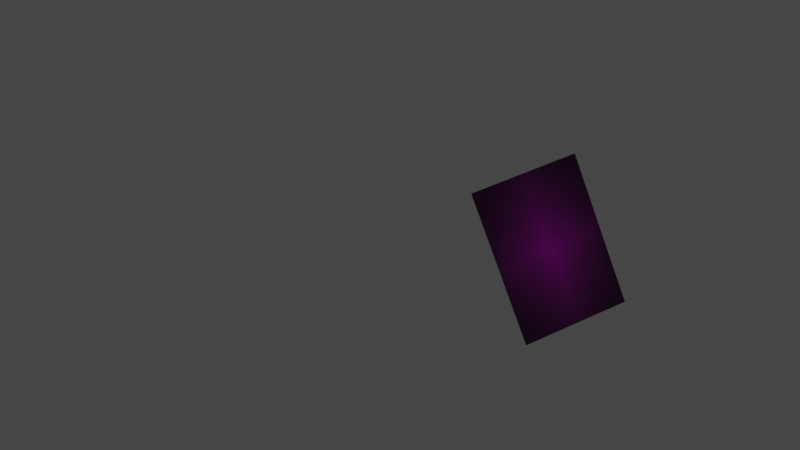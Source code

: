 # Source: calibration.blend  (saved by Blender 3.1.7; exported with 4.5.12 LTS)
import bpy
from mathutils import Matrix  # noqa: F401  (used for matrix-valued properties, if any)

bpy.ops.wm.read_factory_settings(use_empty=True)
scene = bpy.context.scene
scene.name = 'Scene'

# ---- collections
col_collection = bpy.data.collections.new('Collection'); scene.collection.children.link(col_collection)

# ---- images (referenced by path relative to the original .blend; pixels are not part of the script)
import os
ASSET_DIR = os.environ.get("B2B_ASSET_DIR", "")  # directory of the original .blend (textures are referenced by path, not embedded)
HERE = os.path.dirname(os.path.abspath(__file__))  # packed textures are extracted next to this script under _unpacked/

def load_image(name, relpath, width, height, colorspace="sRGB"):
    """Load a texture the original file referenced (path relative to the .blend, or extracted next to this script)."""
    p = next((c for c in (os.path.join(HERE, relpath), os.path.join(ASSET_DIR, relpath)) if relpath and os.path.exists(c)), "")
    if p:
        img = bpy.data.images.load(p, check_existing=True)
        img.name = name
    else:  # same state as the original file: an image datablock whose file is absent (Cycles renders it pink)
        img = bpy.data.images.new(name, width, height)
        img.source = "FILE"
        img.filepath = "//" + (relpath or name)
    img.colorspace_settings.name = colorspace
    return img
img_checkerboard_png = load_image('checkerboard.png', 'checkerboard.png', 1024, 1024, 'sRGB')

# ---- materials (node trees are filled in below, after node groups)
mat_checkerboard = bpy.data.materials.new('checkerboard')
mat_checkerboard.surface_render_method = 'BLENDED'
mat_checkerboard.blend_method = 'BLEND'
mat_checkerboard.use_transparent_shadow = False

# ---- material node trees
mat_checkerboard.use_nodes = True; mat_checkerboard.node_tree.nodes.clear()
_N = mat_checkerboard.node_tree.nodes; _L = mat_checkerboard.node_tree.links
n0 = _N.new('ShaderNodeOutputMaterial'); n0.name = 'Material Output'; n0.location = (300, 300)
n1 = _N.new('ShaderNodeTexImage'); n1.name = 'Image Texture'; n1.location = (-200, 300)
n1.image = img_checkerboard_png
n1.extension = 'CLIP'
n2 = _N.new('ShaderNodeBsdfPrincipled'); n2.name = 'Principled BSDF'; n2.location = (0, 300)
n2.distribution = 'GGX'
n2.subsurface_method = 'RANDOM_WALK_SKIN'
n2.inputs[3].default_value = 1.45
n2.inputs[27].default_value = (0.0, 0.0, 0.0, 1.0)
n2.inputs[28].default_value = 1.0
_L.new(n1.outputs[0], n2.inputs[0])
_L.new(n2.outputs[0], n0.inputs[0])
n0.is_active_output = True

# ---- world
world_world = bpy.data.worlds.new('World'); scene.world = world_world
world_world.use_nodes = True; world_world.node_tree.nodes.clear()
_N = world_world.node_tree.nodes; _L = world_world.node_tree.links
n0 = _N.new('ShaderNodeOutputWorld'); n0.name = 'World Output'; n0.location = (300, 300)
n1 = _N.new('ShaderNodeBackground'); n1.name = 'Background'; n1.location = (10, 300)
n1.inputs[0].default_value = (0.05088, 0.05088, 0.05088, 1.0)
_L.new(n1.outputs[0], n0.inputs[0])
n0.is_active_output = True
world_world.color = (0.05088, 0.05088, 0.05088)
world_world.use_sun_shadow = False
world_world.sun_shadow_jitter_overblur = 0.0

# ---- cameras
cam_camera = bpy.data.cameras.new('Camera')
cam_camera.clip_end = 100.0
cam_camera.lens = 20.0
cam_camera.ortho_scale = 7.314
cam_camera.fisheye_fov = 3.144
cam_camera.fisheye_lens = 8.0

# ---- lights
light_light = bpy.data.lights.new('Light', 'POINT')
light_light.transmission_factor = 0.0
light_light.energy = 1000.0
light_light.shadow_soft_size = 0.1
light_light.shadow_maximum_resolution = 0.006
light_light.use_absolute_resolution = True

# ---- meshes
me_checkerboard = bpy.data.meshes.new('checkerboard')
me_checkerboard.from_pydata([(-0.1485, -0.21, 0.0), (0.1485, -0.21, 0.0), (-0.1485, 0.21, 0.0), (0.1485, 0.21, 0.0)], [], [(0, 1, 3, 2)])
_uv = me_checkerboard.uv_layers.new(name='UVMap')
_uv.uv.foreach_set('vector', [0.0, 0.0, 1.0, 0.0, 1.0, 1.0, 0.0, 1.0])
me_checkerboard.materials.append(mat_checkerboard)
me_checkerboard.use_remesh_fix_poles = True
me_checkerboard.use_remesh_preserve_attributes = False
me_checkerboard.update()

# ---- objects
ob_light = bpy.data.objects.new('Light', light_light)
ob_camera = bpy.data.objects.new('Camera', cam_camera)
ob_checkerboard = bpy.data.objects.new('checkerboard', me_checkerboard)

# ---- transforms, parenting, visibility, modifiers, constraints
ob_light.location = (-4.059, 1.39, 0.5275)
ob_light.rotation_euler = (0.1275, 0.0, 0.0)
ob_light.lock_rotations_4d = False
ob_light.empty_display_type = 'ARROWS'
ob_light.color = (0.0, 0.0, 0.0, 0.0)
ob_light.lineart.crease_threshold = 0.0
ob_camera.location = (0.0, 0.0, 1.0)
ob_camera.lock_rotations_4d = False
ob_camera.empty_display_type = 'ARROWS'
ob_camera.color = (0.0, 0.0, 0.0, 0.0)
ob_camera.display_type = 'WIRE'
ob_camera.lineart.crease_threshold = 0.0
ob_checkerboard.location = (0.3905, -0.06319, -0.1538)
ob_checkerboard.rotation_euler = (0.08369, 0.1207, 0.372)

# ---- collection membership
col_collection.objects.link(ob_light)
col_collection.objects.link(ob_camera)
col_collection.objects.link(ob_checkerboard)

# ---- scene / render settings (as saved in the file)
scene.camera = ob_camera
scene.frame_start = 1; scene.frame_end = 250; scene.frame_set(50)
scene.render.engine = 'BLENDER_EEVEE_NEXT'
scene.render.image_settings.color_mode = 'RGB'
scene.cycles.sampling_pattern = 'TABULATED_SOBOL'
scene.cycles.use_light_tree = False
scene.view_settings.view_transform = 'Filmic'
bpy.context.view_layer.update()
